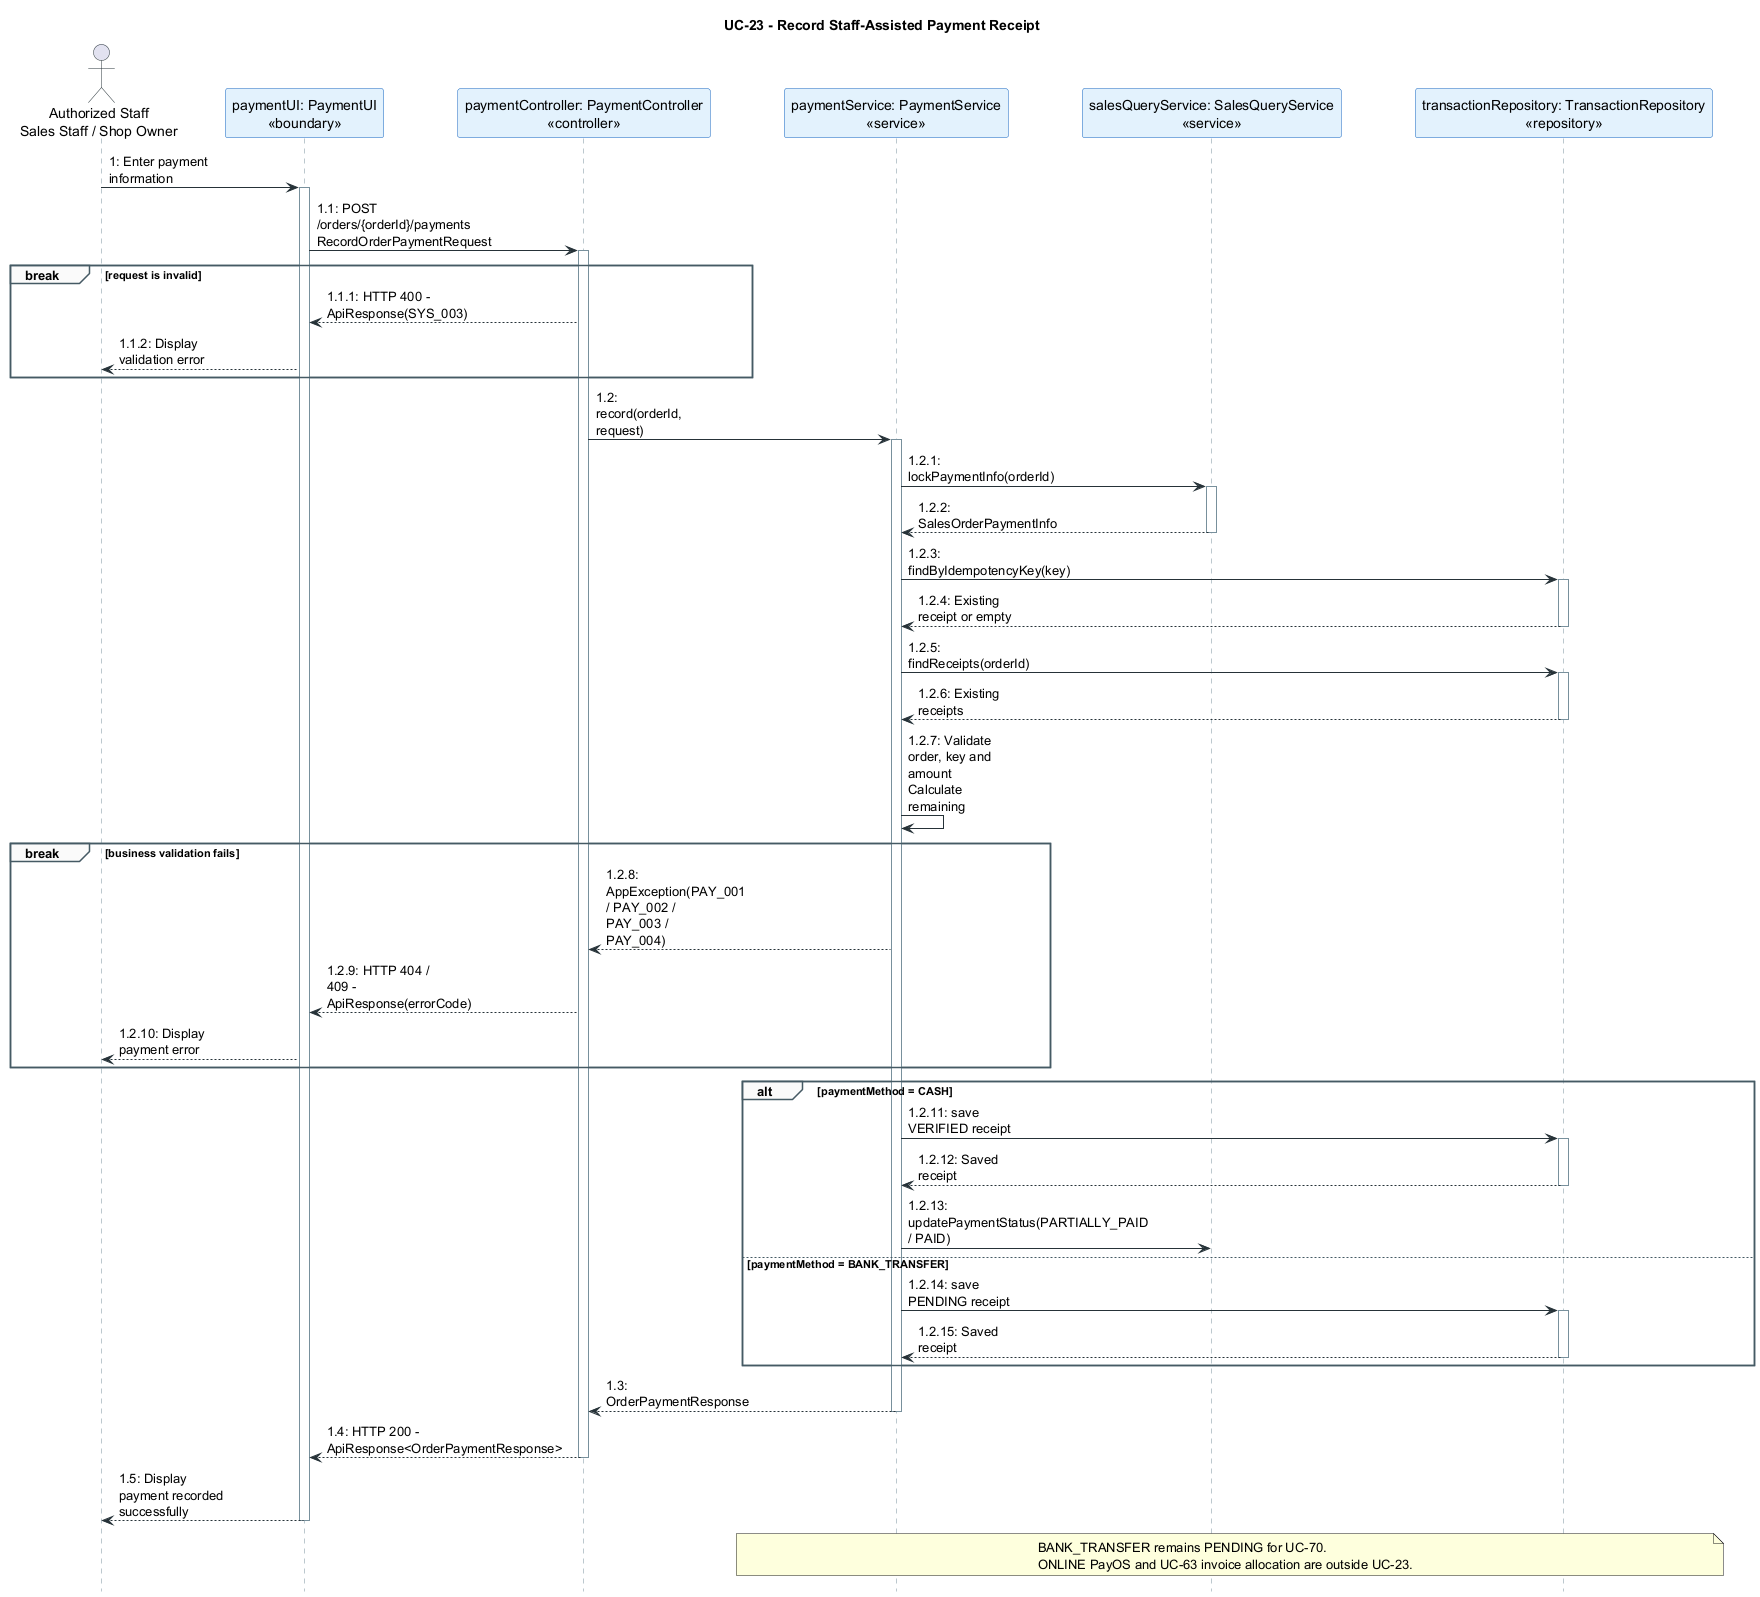

The diagram above was rendered by PlantUML. Its source (embedded in the PNG):
@startuml UC23_Record_Staff_Assisted_Payment_Sequence
title UC-23 - Record Staff-Assisted Payment Receipt

hide footbox
skinparam ParticipantPadding 32
skinparam BoxPadding 8
skinparam maxMessageSize 110
skinparam sequence {
    ArrowColor #263238
    ActorBorderColor #263238
    LifeLineBorderColor #78909C
    ParticipantBorderColor #1565C0
    ParticipantBackgroundColor #E3F2FD
    GroupBorderColor #455A64
    GroupBackgroundColor #FAFAFA
}

actor "Authorized Staff\nSales Staff / Shop Owner" as Staff
participant "paymentUI: PaymentUI\n<<boundary>>" as UI
participant "paymentController: PaymentController\n<<controller>>" as Ctrl
participant "paymentService: PaymentService\n<<service>>" as Pay
participant "salesQueryService: SalesQueryService\n<<service>>" as Sales
participant "transactionRepository: TransactionRepository\n<<repository>>" as Repo

Staff -> UI: 1: Enter payment information
activate UI
UI -> Ctrl: 1.1: POST /orders/{orderId}/payments\nRecordOrderPaymentRequest
activate Ctrl

break request is invalid
    Ctrl --> UI: 1.1.1: HTTP 400 - ApiResponse(SYS_003)
    UI --> Staff: 1.1.2: Display validation error
end

Ctrl -> Pay: 1.2: record(orderId, request)
activate Pay
Pay -> Sales: 1.2.1: lockPaymentInfo(orderId)
activate Sales
Sales --> Pay: 1.2.2: SalesOrderPaymentInfo
deactivate Sales
Pay -> Repo: 1.2.3: findByIdempotencyKey(key)
activate Repo
Repo --> Pay: 1.2.4: Existing receipt or empty
deactivate Repo
Pay -> Repo: 1.2.5: findReceipts(orderId)
activate Repo
Repo --> Pay: 1.2.6: Existing receipts
deactivate Repo
Pay -> Pay: 1.2.7: Validate order, key and amount\nCalculate remaining

break business validation fails
    Pay --> Ctrl: 1.2.8: AppException(PAY_001 / PAY_002 / PAY_003 / PAY_004)
    Ctrl --> UI: 1.2.9: HTTP 404 / 409 - ApiResponse(errorCode)
    UI --> Staff: 1.2.10: Display payment error
end

alt paymentMethod = CASH
    Pay -> Repo: 1.2.11: save VERIFIED receipt
    activate Repo
    Repo --> Pay: 1.2.12: Saved receipt
    deactivate Repo
    Pay -> Sales: 1.2.13: updatePaymentStatus(PARTIALLY_PAID / PAID)
else paymentMethod = BANK_TRANSFER
    Pay -> Repo: 1.2.14: save PENDING receipt
    activate Repo
    Repo --> Pay: 1.2.15: Saved receipt
    deactivate Repo
end

Pay --> Ctrl: 1.3: OrderPaymentResponse
deactivate Pay
Ctrl --> UI: 1.4: HTTP 200 - ApiResponse<OrderPaymentResponse>
deactivate Ctrl
UI --> Staff: 1.5: Display payment recorded successfully
deactivate UI

note over Pay,Repo
  BANK_TRANSFER remains PENDING for UC-70.
  ONLINE PayOS and UC-63 invoice allocation are outside UC-23.
end note

@enduml